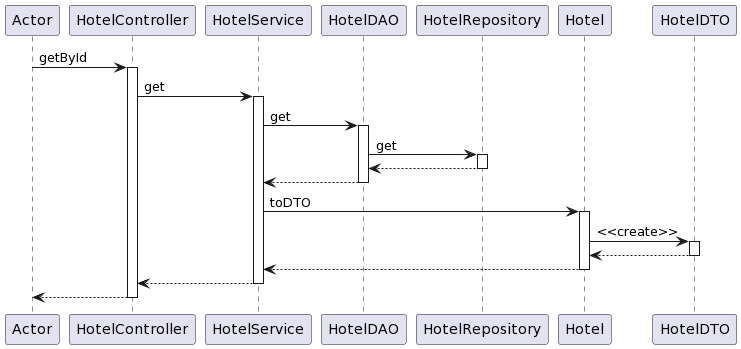

The diagram above was rendered by PlantUML. Its source (embedded in the PNG):
@startuml
participant Actor
Actor -> HotelController : getById
activate HotelController
HotelController -> HotelService : get
activate HotelService
HotelService -> HotelDAO : get
activate HotelDAO

HotelDAO -> HotelRepository : get
activate HotelRepository
HotelRepository --> HotelDAO
deactivate HotelRepository

HotelDAO --> HotelService
deactivate HotelDAO
HotelService -> Hotel : toDTO
activate Hotel
Hotel -> HotelDTO : <<create>>
activate HotelDTO
HotelDTO --> Hotel
deactivate HotelDTO
Hotel --> HotelService
deactivate Hotel
HotelService --> HotelController
deactivate HotelService
return
@enduml